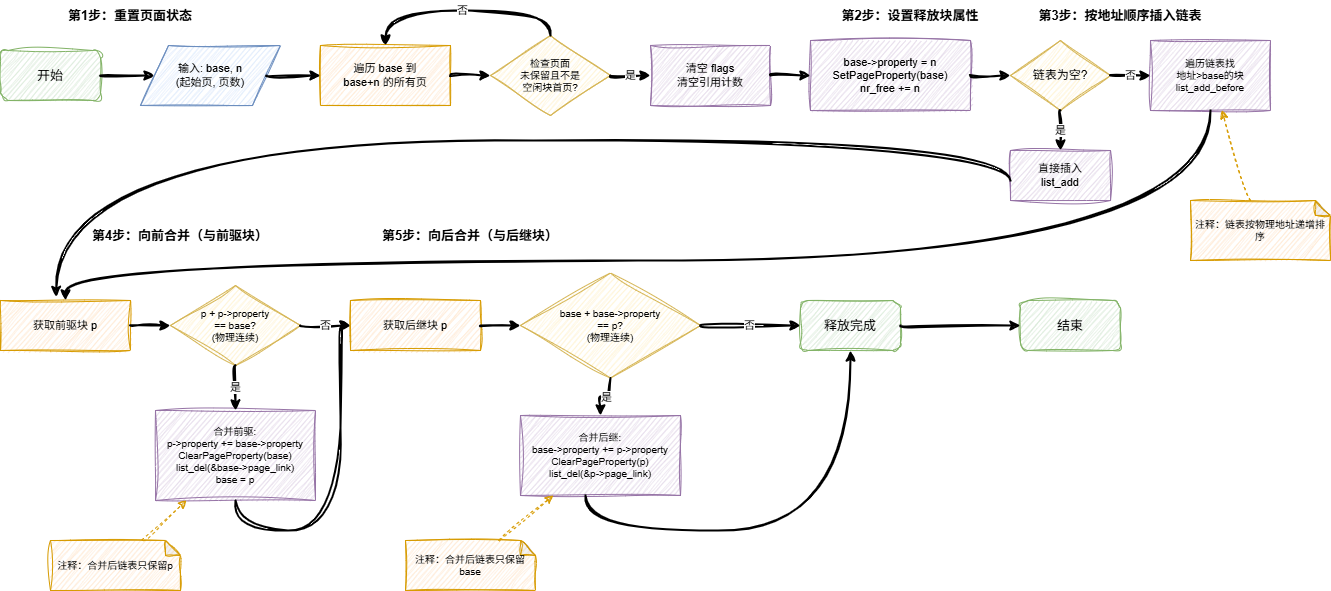

The diagram above was exported from draw.io. Its source (the exported page's mxGraphModel, read from the mxfile embedded in the PNG):
<mxGraphModel dx="1662" dy="775" grid="1" gridSize="10" guides="1" tooltips="1" connect="1" arrows="1" fold="1" page="1" pageScale="1" pageWidth="1600" pageHeight="900" math="0" shadow="0">
  <root>
    <mxCell id="0" />
    <mxCell id="1" parent="0" />
    <mxCell id="50" value="第1步：重置页面状态" style="text;html=1;strokeColor=none;fillColor=none;align=center;verticalAlign=middle;whiteSpace=wrap;rounded=0;fontSize=13;fontStyle=1" vertex="1" parent="1">
      <mxGeometry x="80" y="30" width="180" height="30" as="geometry" />
    </mxCell>
    <mxCell id="2" value="开始" style="rounded=1;whiteSpace=wrap;html=1;fontSize=13;fillColor=#d5e8d4;strokeColor=#82b366;sketch=1;curveFitting=0.8;jiggle=2;" vertex="1" parent="1">
      <mxGeometry x="40" y="80" width="100" height="50" as="geometry" />
    </mxCell>
    <mxCell id="3" value="输入: base, n&#10;(起始页, 页数)" style="shape=parallelogram;perimeter=parallelogramPerimeter;whiteSpace=wrap;html=1;fontSize=11;fillColor=#dae8fc;strokeColor=#6c8ebf;sketch=1;curveFitting=0.8;jiggle=2;" vertex="1" parent="1">
      <mxGeometry x="180" y="75" width="140" height="60" as="geometry" />
    </mxCell>
    <mxCell id="4" value="遍历 base 到&#10;base+n 的所有页" style="rounded=0;whiteSpace=wrap;html=1;fontSize=11;fillColor=#ffe6cc;strokeColor=#d79b00;sketch=1;curveFitting=0.8;jiggle=2;" vertex="1" parent="1">
      <mxGeometry x="360" y="75" width="130" height="60" as="geometry" />
    </mxCell>
    <mxCell id="5" value="检查页面&#10;未保留且不是&#10;空闲块首页?" style="rhombus;whiteSpace=wrap;html=1;fontSize=10;fillColor=#fff2cc;strokeColor=#d6b656;sketch=1;curveFitting=0.8;jiggle=2;" vertex="1" parent="1">
      <mxGeometry x="530" y="65" width="120" height="80" as="geometry" />
    </mxCell>
    <mxCell id="6" value="清空 flags&#10;清空引用计数" style="rounded=0;whiteSpace=wrap;html=1;fontSize=11;fillColor=#e1d5e7;strokeColor=#9673a6;sketch=1;curveFitting=0.8;jiggle=2;" vertex="1" parent="1">
      <mxGeometry x="690" y="75" width="120" height="60" as="geometry" />
    </mxCell>
    <mxCell id="51" value="第2步：设置释放块属性" style="text;html=1;strokeColor=none;fillColor=none;align=center;verticalAlign=middle;whiteSpace=wrap;rounded=0;fontSize=13;fontStyle=1" vertex="1" parent="1">
      <mxGeometry x="850" y="30" width="200" height="30" as="geometry" />
    </mxCell>
    <mxCell id="7" value="base-&gt;property = n&#10;SetPageProperty(base)&#10;nr_free += n" style="rounded=0;whiteSpace=wrap;html=1;fontSize=11;fillColor=#e1d5e7;strokeColor=#9673a6;sketch=1;curveFitting=0.8;jiggle=2;" vertex="1" parent="1">
      <mxGeometry x="850" y="70" width="160" height="70" as="geometry" />
    </mxCell>
    <mxCell id="52" value="第3步：按地址顺序插入链表" style="text;html=1;strokeColor=none;fillColor=none;align=center;verticalAlign=middle;whiteSpace=wrap;rounded=0;fontSize=13;fontStyle=1" vertex="1" parent="1">
      <mxGeometry x="1050" y="30" width="220" height="30" as="geometry" />
    </mxCell>
    <mxCell id="8" value="链表为空?" style="rhombus;whiteSpace=wrap;html=1;fontSize=12;fillColor=#fff2cc;strokeColor=#d6b656;sketch=1;curveFitting=0.8;jiggle=2;" vertex="1" parent="1">
      <mxGeometry x="1050" y="70" width="100" height="70" as="geometry" />
    </mxCell>
    <mxCell id="9" value="直接插入&#10;list_add" style="rounded=0;whiteSpace=wrap;html=1;fontSize=11;fillColor=#e1d5e7;strokeColor=#9673a6;sketch=1;curveFitting=0.8;jiggle=2;" vertex="1" parent="1">
      <mxGeometry x="1050" y="180" width="100" height="50" as="geometry" />
    </mxCell>
    <mxCell id="10" value="遍历链表找&#10;地址&gt;base的块&#10;list_add_before" style="rounded=0;whiteSpace=wrap;html=1;fontSize=10;fillColor=#e1d5e7;strokeColor=#9673a6;sketch=1;curveFitting=0.8;jiggle=2;" vertex="1" parent="1">
      <mxGeometry x="1190" y="70" width="120" height="70" as="geometry" />
    </mxCell>
    <mxCell id="53" value="第4步：向前合并（与前驱块）" style="text;html=1;strokeColor=none;fillColor=none;align=center;verticalAlign=middle;whiteSpace=wrap;rounded=0;fontSize=13;fontStyle=1" vertex="1" parent="1">
      <mxGeometry x="100" y="250" width="240" height="30" as="geometry" />
    </mxCell>
    <mxCell id="11" value="获取前驱块 p" style="rounded=0;whiteSpace=wrap;html=1;fontSize=11;fillColor=#ffe6cc;strokeColor=#d79b00;sketch=1;curveFitting=0.8;jiggle=2;" vertex="1" parent="1">
      <mxGeometry x="40" y="330" width="130" height="50" as="geometry" />
    </mxCell>
    <mxCell id="12" value="p + p-&gt;property&#10;== base?&#10;(物理连续)" style="rhombus;whiteSpace=wrap;html=1;fontSize=10;fillColor=#fff2cc;strokeColor=#d6b656;sketch=1;curveFitting=0.8;jiggle=2;" vertex="1" parent="1">
      <mxGeometry x="210" y="315" width="130" height="80" as="geometry" />
    </mxCell>
    <mxCell id="13" value="合并前驱:&#10;p-&gt;property += base-&gt;property&#10;ClearPageProperty(base)&#10;list_del(&amp;base-&gt;page_link)&#10;base = p" style="rounded=0;whiteSpace=wrap;html=1;fontSize=10;fillColor=#e1d5e7;strokeColor=#9673a6;sketch=1;curveFitting=0.8;jiggle=2;" vertex="1" parent="1">
      <mxGeometry x="195" y="440" width="160" height="90" as="geometry" />
    </mxCell>
    <mxCell id="54" value="第5步：向后合并（与后继块）" style="text;html=1;strokeColor=none;fillColor=none;align=center;verticalAlign=middle;whiteSpace=wrap;rounded=0;fontSize=13;fontStyle=1" vertex="1" parent="1">
      <mxGeometry x="390" y="250" width="240" height="30" as="geometry" />
    </mxCell>
    <mxCell id="14" value="获取后继块 p" style="rounded=0;whiteSpace=wrap;html=1;fontSize=11;fillColor=#ffe6cc;strokeColor=#d79b00;sketch=1;curveFitting=0.8;jiggle=2;" vertex="1" parent="1">
      <mxGeometry x="390" y="330" width="130" height="50" as="geometry" />
    </mxCell>
    <mxCell id="15" value="base + base-&gt;property&#10;== p?&#10;(物理连续)" style="rhombus;whiteSpace=wrap;html=1;fontSize=10;fillColor=#fff2cc;strokeColor=#d6b656;sketch=1;curveFitting=0.8;jiggle=2;" vertex="1" parent="1">
      <mxGeometry x="560" y="302.5" width="180" height="105" as="geometry" />
    </mxCell>
    <mxCell id="16" value="合并后继:&#10;base-&gt;property += p-&gt;property&#10;ClearPageProperty(p)&#10;list_del(&amp;p-&gt;page_link)" style="rounded=0;whiteSpace=wrap;html=1;fontSize=10;fillColor=#e1d5e7;strokeColor=#9673a6;sketch=1;curveFitting=0.8;jiggle=2;" vertex="1" parent="1">
      <mxGeometry x="560" y="445" width="160" height="80" as="geometry" />
    </mxCell>
    <mxCell id="17" value="释放完成" style="rounded=1;whiteSpace=wrap;html=1;fontSize=13;fillColor=#d5e8d4;strokeColor=#82b366;sketch=1;curveFitting=0.8;jiggle=2;" vertex="1" parent="1">
      <mxGeometry x="840" y="330" width="100" height="50" as="geometry" />
    </mxCell>
    <mxCell id="18" value="结束" style="rounded=1;whiteSpace=wrap;html=1;fontSize=13;fillColor=#d5e8d4;strokeColor=#82b366;sketch=1;curveFitting=0.8;jiggle=2;" vertex="1" parent="1">
      <mxGeometry x="1060" y="330" width="100" height="50" as="geometry" />
    </mxCell>
    <mxCell id="21" value="" style="edgeStyle=orthogonalEdgeStyle;rounded=1;sketch=1;curveFitting=0.8;jiggle=2;orthogonalLoop=1;jettySize=auto;html=1;strokeWidth=2;curved=1;" edge="1" parent="1" source="2" target="3">
      <mxGeometry relative="1" as="geometry" />
    </mxCell>
    <mxCell id="22" value="" style="edgeStyle=orthogonalEdgeStyle;rounded=1;sketch=1;curveFitting=0.8;jiggle=2;orthogonalLoop=1;jettySize=auto;html=1;strokeWidth=2;curved=1;" edge="1" parent="1" source="3" target="4">
      <mxGeometry relative="1" as="geometry" />
    </mxCell>
    <mxCell id="23" value="" style="edgeStyle=orthogonalEdgeStyle;rounded=1;sketch=1;curveFitting=0.8;jiggle=2;orthogonalLoop=1;jettySize=auto;html=1;strokeWidth=2;curved=1;" edge="1" parent="1" source="4" target="5">
      <mxGeometry relative="1" as="geometry" />
    </mxCell>
    <mxCell id="24" value="是" style="edgeStyle=orthogonalEdgeStyle;rounded=1;sketch=1;curveFitting=0.8;jiggle=2;orthogonalLoop=1;jettySize=auto;html=1;strokeWidth=2;curved=1;fontSize=11;" edge="1" parent="1" source="5" target="6">
      <mxGeometry relative="1" as="geometry" />
    </mxCell>
    <mxCell id="25" value="否" style="edgeStyle=orthogonalEdgeStyle;rounded=1;sketch=1;curveFitting=0.8;jiggle=2;orthogonalLoop=1;jettySize=auto;html=1;strokeWidth=2;curved=1;fontSize=11;exitX=0.5;exitY=0;exitDx=0;exitDy=0;" edge="1" parent="1" source="5" target="4">
      <mxGeometry relative="1" as="geometry">
        <Array as="points">
          <mxPoint x="590" y="40" />
          <mxPoint x="425" y="40" />
        </Array>
      </mxGeometry>
    </mxCell>
    <mxCell id="26" value="" style="edgeStyle=orthogonalEdgeStyle;rounded=1;sketch=1;curveFitting=0.8;jiggle=2;orthogonalLoop=1;jettySize=auto;html=1;strokeWidth=2;curved=1;" edge="1" parent="1" source="6" target="7">
      <mxGeometry relative="1" as="geometry" />
    </mxCell>
    <mxCell id="27" value="" style="edgeStyle=orthogonalEdgeStyle;rounded=1;sketch=1;curveFitting=0.8;jiggle=2;orthogonalLoop=1;jettySize=auto;html=1;strokeWidth=2;curved=1;" edge="1" parent="1" source="7" target="8">
      <mxGeometry relative="1" as="geometry" />
    </mxCell>
    <mxCell id="28" value="是" style="edgeStyle=orthogonalEdgeStyle;rounded=1;sketch=1;curveFitting=0.8;jiggle=2;orthogonalLoop=1;jettySize=auto;html=1;strokeWidth=2;curved=1;fontSize=11;" edge="1" parent="1" source="8" target="9">
      <mxGeometry relative="1" as="geometry" />
    </mxCell>
    <mxCell id="29" value="否" style="edgeStyle=orthogonalEdgeStyle;rounded=1;sketch=1;curveFitting=0.8;jiggle=2;orthogonalLoop=1;jettySize=auto;html=1;strokeWidth=2;curved=1;fontSize=11;" edge="1" parent="1" source="8" target="10">
      <mxGeometry relative="1" as="geometry" />
    </mxCell>
    <mxCell id="30" value="" style="edgeStyle=orthogonalEdgeStyle;rounded=1;sketch=1;curveFitting=0.8;jiggle=2;orthogonalLoop=1;jettySize=auto;html=1;strokeWidth=2;curved=1;exitX=0.5;exitY=1;exitDx=0;exitDy=0;entryX=0.428;entryY=-0.069;entryDx=0;entryDy=0;entryPerimeter=0;" edge="1" parent="1" target="11">
      <mxGeometry relative="1" as="geometry">
        <Array as="points">
          <mxPoint x="1050" y="170" />
          <mxPoint x="96" y="170" />
        </Array>
        <mxPoint x="1050" y="210" as="sourcePoint" />
        <mxPoint x="55" y="310" as="targetPoint" />
      </mxGeometry>
    </mxCell>
    <mxCell id="31" value="" style="edgeStyle=orthogonalEdgeStyle;rounded=1;sketch=1;curveFitting=0.8;jiggle=2;orthogonalLoop=1;jettySize=auto;html=1;strokeWidth=2;curved=1;exitX=0.5;exitY=1;exitDx=0;exitDy=0;entryX=0.5;entryY=0;entryDx=0;entryDy=0;" edge="1" parent="1" source="10" target="11">
      <mxGeometry relative="1" as="geometry">
        <Array as="points">
          <mxPoint x="1250" y="290" />
          <mxPoint x="105" y="290" />
        </Array>
      </mxGeometry>
    </mxCell>
    <mxCell id="32" value="" style="edgeStyle=orthogonalEdgeStyle;rounded=1;sketch=1;curveFitting=0.8;jiggle=2;orthogonalLoop=1;jettySize=auto;html=1;strokeWidth=2;curved=1;" edge="1" parent="1" source="11" target="12">
      <mxGeometry relative="1" as="geometry" />
    </mxCell>
    <mxCell id="33" value="是" style="edgeStyle=orthogonalEdgeStyle;rounded=1;sketch=1;curveFitting=0.8;jiggle=2;orthogonalLoop=1;jettySize=auto;html=1;strokeWidth=2;curved=1;fontSize=11;entryX=0.5;entryY=0;entryDx=0;entryDy=0;" edge="1" parent="1" source="12" target="13">
      <mxGeometry relative="1" as="geometry" />
    </mxCell>
    <mxCell id="34" value="否" style="edgeStyle=orthogonalEdgeStyle;rounded=1;sketch=1;curveFitting=0.8;jiggle=2;orthogonalLoop=1;jettySize=auto;html=1;strokeWidth=2;curved=1;fontSize=11;" edge="1" parent="1" source="12" target="14">
      <mxGeometry relative="1" as="geometry" />
    </mxCell>
    <mxCell id="35" value="" style="edgeStyle=orthogonalEdgeStyle;rounded=1;sketch=1;curveFitting=0.8;jiggle=2;orthogonalLoop=1;jettySize=auto;html=1;strokeWidth=2;curved=1;entryX=0;entryY=0.5;entryDx=0;entryDy=0;" edge="1" parent="1" source="13" target="14">
      <mxGeometry relative="1" as="geometry">
        <Array as="points">
          <mxPoint x="275" y="560" />
          <mxPoint x="380" y="560" />
          <mxPoint x="380" y="355" />
        </Array>
      </mxGeometry>
    </mxCell>
    <mxCell id="36" value="" style="edgeStyle=orthogonalEdgeStyle;rounded=1;sketch=1;curveFitting=0.8;jiggle=2;orthogonalLoop=1;jettySize=auto;html=1;strokeWidth=2;curved=1;" edge="1" parent="1" source="14" target="15">
      <mxGeometry relative="1" as="geometry" />
    </mxCell>
    <mxCell id="37" value="是" style="edgeStyle=orthogonalEdgeStyle;rounded=1;sketch=1;curveFitting=0.8;jiggle=2;orthogonalLoop=1;jettySize=auto;html=1;strokeWidth=2;curved=1;fontSize=11;entryX=0.5;entryY=0;entryDx=0;entryDy=0;" edge="1" parent="1" source="15" target="16">
      <mxGeometry relative="1" as="geometry" />
    </mxCell>
    <mxCell id="38" value="否" style="edgeStyle=orthogonalEdgeStyle;rounded=1;sketch=1;curveFitting=0.8;jiggle=2;orthogonalLoop=1;jettySize=auto;html=1;strokeWidth=2;curved=1;fontSize=11;" edge="1" parent="1" source="15" target="17">
      <mxGeometry relative="1" as="geometry" />
    </mxCell>
    <mxCell id="39" value="" style="edgeStyle=orthogonalEdgeStyle;rounded=1;sketch=1;curveFitting=0.8;jiggle=2;orthogonalLoop=1;jettySize=auto;html=1;strokeWidth=2;curved=1;entryX=0.5;entryY=1;entryDx=0;entryDy=0;" edge="1" parent="1" source="16" target="17">
      <mxGeometry relative="1" as="geometry">
        <Array as="points">
          <mxPoint x="625" y="560" />
          <mxPoint x="890" y="560" />
        </Array>
      </mxGeometry>
    </mxCell>
    <mxCell id="40" value="" style="edgeStyle=orthogonalEdgeStyle;rounded=1;sketch=1;curveFitting=0.8;jiggle=2;orthogonalLoop=1;jettySize=auto;html=1;strokeWidth=2;curved=1;" edge="1" parent="1" source="17" target="18">
      <mxGeometry relative="1" as="geometry" />
    </mxCell>
    <mxCell id="60" value="注释：链表按物理地址递增排序" style="shape=note;whiteSpace=wrap;html=1;backgroundOutline=1;darkOpacity=0.05;sketch=1;curveFitting=0.8;jiggle=2;fillColor=#ffe6cc;strokeColor=#d79b00;size=15;fontSize=10;" vertex="1" parent="1">
      <mxGeometry x="1230" y="230" width="140" height="60" as="geometry" />
    </mxCell>
    <mxCell id="61" value="注释：合并后链表只保留p" style="shape=note;whiteSpace=wrap;html=1;backgroundOutline=1;darkOpacity=0.05;sketch=1;curveFitting=0.8;jiggle=2;fillColor=#ffe6cc;strokeColor=#d79b00;size=15;fontSize=10;" vertex="1" parent="1">
      <mxGeometry x="90" y="570" width="130" height="50" as="geometry" />
    </mxCell>
    <mxCell id="62" value="注释：合并后链表只保留base" style="shape=note;whiteSpace=wrap;html=1;backgroundOutline=1;darkOpacity=0.05;sketch=1;curveFitting=0.8;jiggle=2;fillColor=#ffe6cc;strokeColor=#d79b00;size=15;fontSize=10;" vertex="1" parent="1">
      <mxGeometry x="445" y="570" width="130" height="50" as="geometry" />
    </mxCell>
    <mxCell id="63" value="" style="edgeStyle=none;rounded=1;sketch=1;curveFitting=0.8;jiggle=2;orthogonalLoop=1;jettySize=auto;html=1;strokeWidth=1;curved=1;dashed=1;strokeColor=#d79b00;" edge="1" parent="1" source="60" target="10">
      <mxGeometry relative="1" as="geometry" />
    </mxCell>
    <mxCell id="64" value="" style="edgeStyle=none;rounded=1;sketch=1;curveFitting=0.8;jiggle=2;orthogonalLoop=1;jettySize=auto;html=1;strokeWidth=1;curved=1;dashed=1;strokeColor=#d79b00;" edge="1" parent="1" source="61" target="13">
      <mxGeometry relative="1" as="geometry" />
    </mxCell>
    <mxCell id="65" value="" style="edgeStyle=none;rounded=1;sketch=1;curveFitting=0.8;jiggle=2;orthogonalLoop=1;jettySize=auto;html=1;strokeWidth=1;curved=1;dashed=1;strokeColor=#d79b00;" edge="1" parent="1" source="62" target="16">
      <mxGeometry relative="1" as="geometry" />
    </mxCell>
  </root>
</mxGraphModel>